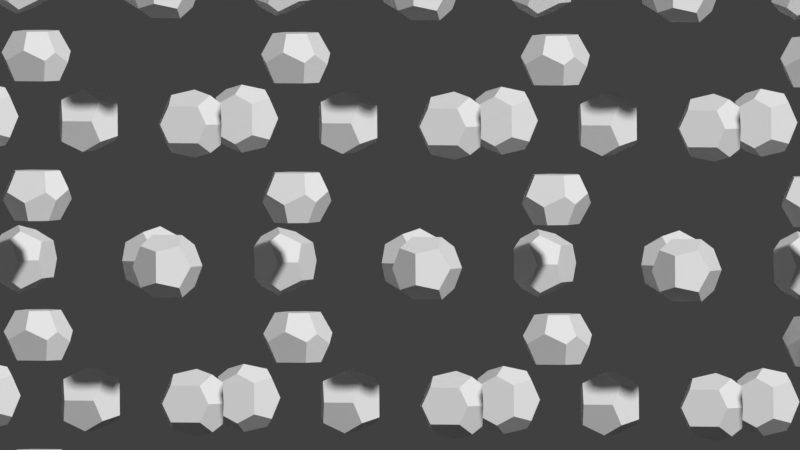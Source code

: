 # Source: labels.blend  (saved by Blender 2.79.0; exported with 4.5.12 LTS)
import bpy
from mathutils import Matrix  # noqa: F401  (used for matrix-valued properties, if any)

bpy.ops.wm.read_factory_settings(use_empty=True)
scene = bpy.context.scene
scene.name = 'Scene'

# ---- collections
col_collection_1 = bpy.data.collections.new('Collection 1'); scene.collection.children.link(col_collection_1)

# ---- world
world_world = bpy.data.worlds.new('World'); scene.world = world_world
world_world.color = (0.05088, 0.05088, 0.05088)
world_world.use_sun_shadow = False
world_world.sun_shadow_jitter_overblur = 0.0
world_world.cycles.sampling_method = 'MANUAL'

# ---- cameras
cam_camera_001 = bpy.data.cameras.new('Camera.001')
cam_camera_001.type = 'ORTHO'
cam_camera_001.clip_end = 100.0
cam_camera_001.lens = 35.0
cam_camera_001.sensor_width = 32.1
cam_camera_001.sensor_height = 18.0
cam_camera_001.ortho_scale = 16.1
cam_camera_001.display_size = 2.0
cam_camera_001.dof.focus_distance = 0.0
cam_camera_001.dof.aperture_fstop = 128.0
cam_camera_001.dof.aperture_blades = 6

# ---- meshes
me_tetra_mesh = bpy.data.meshes.new('tetra mesh')
me_tetra_mesh.from_pydata([(0.315, 0.37, 0.5), (-0.315, 0.37, 0.5), (-0.5, 0.0, 0.5), (-0.315, -0.37, 0.5), (0.315, -0.37, 0.5), (0.5, 0.0, 0.5), (0.42, 0.58, 0.08003), (-0.42, 0.58, 0.08003), (-0.685, 0.0, 0.13), (-0.42, -0.58, 0.08003), (0.42, -0.58, 0.08003), (0.685, 0.0, 0.13), (0.58, 0.42, -0.08003), (0.0, 0.685, -0.13), (-0.58, 0.42, -0.08003), (-0.58, -0.42, -0.08003), (0.0, -0.685, -0.13), (0.58, -0.42, -0.08003), (0.37, 0.315, -0.5), (0.0, 0.5, -0.5), (-0.37, 0.315, -0.5), (-0.37, -0.315, -0.5), (0.0, -0.5, -0.5), (0.37, -0.315, -0.5)], [], [(0, 1, 2, 3, 4, 5), (0, 6, 13, 7, 1), (1, 7, 14, 8, 2), (2, 8, 15, 9, 3), (3, 9, 16, 10, 4), (4, 10, 17, 11, 5), (5, 11, 12, 6, 0), (12, 18, 19, 13, 6), (13, 19, 20, 14, 7), (14, 20, 21, 15, 8), (15, 21, 22, 16, 9), (16, 22, 23, 17, 10), (17, 23, 18, 12, 11), (18, 23, 22, 21, 20, 19)])
me_tetra_mesh.use_remesh_preserve_volume = False
me_tetra_mesh.use_remesh_preserve_attributes = False
me_tetra_mesh.use_mirror_vertex_groups = False
me_tetra_mesh.update()
me_tetra_mesh_001 = bpy.data.meshes.new('tetra mesh.001')
me_tetra_mesh_001.from_pydata([(-0.37, 0.315, 0.5), (-0.37, -0.315, 0.5), (2.186e-08, -0.5, 0.5), (0.37, -0.315, 0.5), (0.37, 0.315, 0.5), (-2.186e-08, 0.5, 0.5), (-0.58, 0.42, 0.08003), (-0.58, -0.42, 0.08003), (2.994e-08, -0.685, 0.13), (0.58, -0.42, 0.08003), (0.58, 0.42, 0.08003), (-2.994e-08, 0.685, 0.13), (-0.42, 0.58, -0.08003), (-0.685, -2.994e-08, -0.13), (-0.42, -0.58, -0.08003), (0.42, -0.58, -0.08003), (0.685, 2.994e-08, -0.13), (0.42, 0.58, -0.08003), (-0.315, 0.37, -0.5), (-0.5, -2.186e-08, -0.5), (-0.315, -0.37, -0.5), (0.315, -0.37, -0.5), (0.5, 2.186e-08, -0.5), (0.315, 0.37, -0.5)], [], [(0, 1, 2, 3, 4, 5), (0, 6, 13, 7, 1), (1, 7, 14, 8, 2), (2, 8, 15, 9, 3), (3, 9, 16, 10, 4), (4, 10, 17, 11, 5), (5, 11, 12, 6, 0), (12, 18, 19, 13, 6), (13, 19, 20, 14, 7), (14, 20, 21, 15, 8), (15, 21, 22, 16, 9), (16, 22, 23, 17, 10), (17, 23, 18, 12, 11), (18, 23, 22, 21, 20, 19)])
me_tetra_mesh_001.use_remesh_preserve_volume = False
me_tetra_mesh_001.use_remesh_preserve_attributes = False
me_tetra_mesh_001.use_mirror_vertex_groups = False
me_tetra_mesh_001.update()
me_tetra_mesh_002 = bpy.data.meshes.new('tetra mesh.002')
me_tetra_mesh_002.from_pydata([(-0.37, -0.5, 0.315), (-0.37, -0.5, -0.315), (-1.589e-08, -0.5, -0.5), (0.37, -0.5, -0.315), (0.37, -0.5, 0.315), (5.96e-08, -0.5, 0.5), (-0.58, -0.08003, 0.42), (-0.58, -0.08003, -0.42), (-4.604e-08, -0.13, -0.685), (0.58, -0.08003, -0.42), (0.58, -0.08003, 0.42), (5.74e-08, -0.13, 0.685), (-0.42, 0.08003, 0.58), (-0.685, 0.13, 5.172e-08), (-0.42, 0.08003, -0.58), (0.42, 0.08003, -0.58), (0.685, 0.13, -5.172e-08), (0.42, 0.08003, 0.58), (-0.315, 0.5, 0.37), (-0.5, 0.5, 3.775e-08), (-0.315, 0.5, -0.37), (0.315, 0.5, -0.37), (0.5, 0.5, -3.775e-08), (0.315, 0.5, 0.37)], [], [(0, 1, 2, 3, 4, 5), (0, 6, 13, 7, 1), (1, 7, 14, 8, 2), (2, 8, 15, 9, 3), (3, 9, 16, 10, 4), (4, 10, 17, 11, 5), (5, 11, 12, 6, 0), (12, 18, 19, 13, 6), (13, 19, 20, 14, 7), (14, 20, 21, 15, 8), (15, 21, 22, 16, 9), (16, 22, 23, 17, 10), (17, 23, 18, 12, 11), (18, 23, 22, 21, 20, 19)])
me_tetra_mesh_002.use_remesh_preserve_volume = False
me_tetra_mesh_002.use_remesh_preserve_attributes = False
me_tetra_mesh_002.use_mirror_vertex_groups = False
me_tetra_mesh_002.update()
me_tetra_mesh_003 = bpy.data.meshes.new('tetra mesh.003')
me_tetra_mesh_003.from_pydata([(0.315, -0.5, 0.37), (-0.315, -0.5, 0.37), (-0.5, -0.5, -2.186e-08), (-0.315, -0.5, -0.37), (0.315, -0.5, -0.37), (0.5, -0.5, -2.186e-08), (0.42, -0.08003, 0.58), (-0.42, -0.08003, 0.58), (-0.685, -0.13, -5.681e-09), (-0.42, -0.08003, -0.58), (0.42, -0.08003, -0.58), (0.685, -0.13, -5.681e-09), (0.58, 0.08003, 0.42), (0.0, 0.13, 0.685), (-0.58, 0.08003, 0.42), (-0.58, 0.08003, -0.42), (0.0, 0.13, -0.685), (0.58, 0.08003, -0.42), (0.37, 0.5, 0.315), (0.0, 0.5, 0.5), (-0.37, 0.5, 0.315), (-0.37, 0.5, -0.315), (0.0, 0.5, -0.5), (0.37, 0.5, -0.315)], [], [(0, 1, 2, 3, 4, 5), (0, 6, 13, 7, 1), (1, 7, 14, 8, 2), (2, 8, 15, 9, 3), (3, 9, 16, 10, 4), (4, 10, 17, 11, 5), (5, 11, 12, 6, 0), (12, 18, 19, 13, 6), (13, 19, 20, 14, 7), (14, 20, 21, 15, 8), (15, 21, 22, 16, 9), (16, 22, 23, 17, 10), (17, 23, 18, 12, 11), (18, 23, 22, 21, 20, 19)])
me_tetra_mesh_003.use_remesh_preserve_volume = False
me_tetra_mesh_003.use_remesh_preserve_attributes = False
me_tetra_mesh_003.use_mirror_vertex_groups = False
me_tetra_mesh_003.update()
me_tetra_mesh_004 = bpy.data.meshes.new('tetra mesh.004')
me_tetra_mesh_004.from_pydata([(0.5, -0.37, 0.315), (0.5, -0.37, -0.315), (0.5, 1.629e-07, -0.5), (0.5, 0.37, -0.315), (0.5, 0.37, 0.315), (0.5, 1.629e-07, 0.5), (0.08003, -0.58, 0.42), (0.08003, -0.58, -0.42), (0.13, 4.235e-08, -0.685), (0.08003, 0.58, -0.42), (0.08003, 0.58, 0.42), (0.13, 4.235e-08, 0.685), (-0.08003, -0.42, 0.58), (-0.13, -0.685, 9.812e-09), (-0.08003, -0.42, -0.58), (-0.08003, 0.42, -0.58), (-0.13, 0.685, 9.812e-09), (-0.08003, 0.42, 0.58), (-0.5, -0.315, 0.37), (-0.5, -0.5, 3.775e-08), (-0.5, -0.315, -0.37), (-0.5, 0.315, -0.37), (-0.5, 0.5, 3.775e-08), (-0.5, 0.315, 0.37)], [], [(0, 1, 2, 3, 4, 5), (0, 6, 13, 7, 1), (1, 7, 14, 8, 2), (2, 8, 15, 9, 3), (3, 9, 16, 10, 4), (4, 10, 17, 11, 5), (5, 11, 12, 6, 0), (12, 18, 19, 13, 6), (13, 19, 20, 14, 7), (14, 20, 21, 15, 8), (15, 21, 22, 16, 9), (16, 22, 23, 17, 10), (17, 23, 18, 12, 11), (18, 23, 22, 21, 20, 19)])
me_tetra_mesh_004.use_remesh_preserve_volume = False
me_tetra_mesh_004.use_remesh_preserve_attributes = False
me_tetra_mesh_004.use_mirror_vertex_groups = False
me_tetra_mesh_004.update()
me_tetra_mesh_005 = bpy.data.meshes.new('tetra mesh.005')
me_tetra_mesh_005.from_pydata([(0.5, 0.315, 0.37), (0.5, -0.315, 0.37), (0.5, -0.5, -4.371e-08), (0.5, -0.315, -0.37), (0.5, 0.315, -0.37), (0.5, 0.5, 0.0), (0.08003, 0.42, 0.58), (0.08003, -0.42, 0.58), (0.13, -0.685, -3.562e-08), (0.08003, -0.42, -0.58), (0.08003, 0.42, -0.58), (0.13, 0.685, 2.426e-08), (-0.08003, 0.58, 0.42), (-0.13, -2.013e-08, 0.685), (-0.08003, -0.58, 0.42), (-0.08003, -0.58, -0.42), (-0.13, 3.975e-08, -0.685), (-0.08003, 0.58, -0.42), (-0.5, 0.37, 0.315), (-0.5, 1.589e-08, 0.5), (-0.5, -0.37, 0.315), (-0.5, -0.37, -0.315), (-0.5, 5.96e-08, -0.5), (-0.5, 0.37, -0.315)], [], [(0, 1, 2, 3, 4, 5), (0, 6, 13, 7, 1), (1, 7, 14, 8, 2), (2, 8, 15, 9, 3), (3, 9, 16, 10, 4), (4, 10, 17, 11, 5), (5, 11, 12, 6, 0), (12, 18, 19, 13, 6), (13, 19, 20, 14, 7), (14, 20, 21, 15, 8), (15, 21, 22, 16, 9), (16, 22, 23, 17, 10), (17, 23, 18, 12, 11), (18, 23, 22, 21, 20, 19)])
me_tetra_mesh_005.use_remesh_preserve_volume = False
me_tetra_mesh_005.use_remesh_preserve_attributes = False
me_tetra_mesh_005.use_mirror_vertex_groups = False
me_tetra_mesh_005.update()
me_dodecahedron_mesh = bpy.data.meshes.new('dodecahedron mesh')
me_dodecahedron_mesh.from_pydata([(0.315, -0.63, -2.754e-08), (-0.315, -0.63, -2.754e-08), (0.42, -0.42, 0.42), (0.0, -0.315, 0.63), (-0.42, -0.42, 0.42), (-0.42, -0.42, -0.42), (0.0, -0.315, -0.63), (0.42, -0.42, -0.42), (0.63, -1.377e-08, 0.315), (-0.63, -1.377e-08, 0.315), (-0.63, 1.377e-08, -0.315), (0.63, 1.377e-08, -0.315), (0.42, 0.42, 0.42), (0.0, 0.315, 0.63), (-0.42, 0.42, 0.42), (-0.42, 0.42, -0.42), (0.0, 0.315, -0.63), (0.42, 0.42, -0.42), (0.315, 0.63, 2.754e-08), (-0.315, 0.63, 2.754e-08)], [], [(0, 2, 3, 4, 1), (0, 7, 11, 8, 2), (0, 1, 5, 6, 7), (1, 4, 9, 10, 5), (2, 8, 12, 13, 3), (4, 3, 13, 14, 9), (9, 14, 19, 15, 10), (5, 10, 15, 16, 6), (7, 6, 16, 17, 11), (8, 11, 17, 18, 12), (13, 12, 18, 19, 14), (18, 17, 16, 15, 19)])
me_dodecahedron_mesh.use_remesh_preserve_volume = False
me_dodecahedron_mesh.use_remesh_preserve_attributes = False
me_dodecahedron_mesh.use_mirror_vertex_groups = False
me_dodecahedron_mesh.update()
me_dodecahedron_mesh_001 = bpy.data.meshes.new('dodecahedron mesh.001')
me_dodecahedron_mesh_001.from_pydata([(0.315, 0.0, 0.63), (-0.315, 0.0, 0.63), (0.42, 0.42, 0.42), (0.0, 0.63, 0.315), (-0.42, 0.42, 0.42), (-0.42, -0.42, 0.42), (0.0, -0.63, 0.315), (0.42, -0.42, 0.42), (0.63, 0.315, 0.0), (-0.63, 0.315, 0.0), (-0.63, -0.315, 0.0), (0.63, -0.315, 0.0), (0.42, 0.42, -0.42), (0.0, 0.63, -0.315), (-0.42, 0.42, -0.42), (-0.42, -0.42, -0.42), (0.0, -0.63, -0.315), (0.42, -0.42, -0.42), (0.315, 0.0, -0.63), (-0.315, 0.0, -0.63)], [], [(0, 2, 3, 4, 1), (0, 7, 11, 8, 2), (0, 1, 5, 6, 7), (1, 4, 9, 10, 5), (2, 8, 12, 13, 3), (4, 3, 13, 14, 9), (9, 14, 19, 15, 10), (5, 10, 15, 16, 6), (7, 6, 16, 17, 11), (8, 11, 17, 18, 12), (13, 12, 18, 19, 14), (18, 17, 16, 15, 19)])
me_dodecahedron_mesh_001.use_remesh_preserve_volume = False
me_dodecahedron_mesh_001.use_remesh_preserve_attributes = False
me_dodecahedron_mesh_001.use_mirror_vertex_groups = False
me_dodecahedron_mesh_001.update()

# ---- objects
ob_camera = bpy.data.objects.new('Camera', cam_camera_001)
ob_tetra_065 = bpy.data.objects.new('tetra.065', me_tetra_mesh)
ob_tetra_064 = bpy.data.objects.new('tetra.064', me_tetra_mesh_001)
ob_tetra_063 = bpy.data.objects.new('tetra.063', me_tetra_mesh_002)
ob_tetra_062 = bpy.data.objects.new('tetra.062', me_tetra_mesh_003)
ob_tetra_061 = bpy.data.objects.new('tetra.061', me_tetra_mesh_004)
ob_tetra_060 = bpy.data.objects.new('tetra.060', me_tetra_mesh_005)
ob_dodecahedron_021 = bpy.data.objects.new('dodecahedron.021', me_dodecahedron_mesh)
ob_dodecahedron_020 = bpy.data.objects.new('dodecahedron.020', me_dodecahedron_mesh_001)
ob_dodecahedron_001 = bpy.data.objects.new('dodecahedron.001', me_dodecahedron_mesh_001)
ob_dodecahedron = bpy.data.objects.new('dodecahedron', me_dodecahedron_mesh)
ob_tetra_005 = bpy.data.objects.new('tetra.005', me_tetra_mesh_005)
ob_tetra_004 = bpy.data.objects.new('tetra.004', me_tetra_mesh_004)
ob_tetra_003 = bpy.data.objects.new('tetra.003', me_tetra_mesh_003)
ob_tetra_002 = bpy.data.objects.new('tetra.002', me_tetra_mesh_002)
ob_tetra_001 = bpy.data.objects.new('tetra.001', me_tetra_mesh_001)
ob_tetra = bpy.data.objects.new('tetra', me_tetra_mesh)
ob_translation_group_009 = bpy.data.objects.new('translation_group.009', None)
ob_tetra_059 = bpy.data.objects.new('tetra.059', me_tetra_mesh)
ob_tetra_058 = bpy.data.objects.new('tetra.058', me_tetra_mesh_001)
ob_tetra_057 = bpy.data.objects.new('tetra.057', me_tetra_mesh_002)
ob_tetra_056 = bpy.data.objects.new('tetra.056', me_tetra_mesh_003)
ob_tetra_055 = bpy.data.objects.new('tetra.055', me_tetra_mesh_004)
ob_tetra_054 = bpy.data.objects.new('tetra.054', me_tetra_mesh_005)
ob_dodecahedron_019 = bpy.data.objects.new('dodecahedron.019', me_dodecahedron_mesh)
ob_dodecahedron_018 = bpy.data.objects.new('dodecahedron.018', me_dodecahedron_mesh_001)
ob_translation_group_008 = bpy.data.objects.new('translation_group.008', None)
ob_tetra_053 = bpy.data.objects.new('tetra.053', me_tetra_mesh)
ob_tetra_052 = bpy.data.objects.new('tetra.052', me_tetra_mesh_001)
ob_tetra_051 = bpy.data.objects.new('tetra.051', me_tetra_mesh_002)
ob_tetra_050 = bpy.data.objects.new('tetra.050', me_tetra_mesh_003)
ob_tetra_049 = bpy.data.objects.new('tetra.049', me_tetra_mesh_004)
ob_tetra_048 = bpy.data.objects.new('tetra.048', me_tetra_mesh_005)
ob_dodecahedron_017 = bpy.data.objects.new('dodecahedron.017', me_dodecahedron_mesh)
ob_dodecahedron_016 = bpy.data.objects.new('dodecahedron.016', me_dodecahedron_mesh_001)
ob_translation_group_007 = bpy.data.objects.new('translation_group.007', None)
ob_tetra_047 = bpy.data.objects.new('tetra.047', me_tetra_mesh)
ob_tetra_046 = bpy.data.objects.new('tetra.046', me_tetra_mesh_001)
ob_tetra_045 = bpy.data.objects.new('tetra.045', me_tetra_mesh_002)
ob_tetra_044 = bpy.data.objects.new('tetra.044', me_tetra_mesh_003)
ob_tetra_043 = bpy.data.objects.new('tetra.043', me_tetra_mesh_004)
ob_tetra_042 = bpy.data.objects.new('tetra.042', me_tetra_mesh_005)
ob_dodecahedron_015 = bpy.data.objects.new('dodecahedron.015', me_dodecahedron_mesh)
ob_dodecahedron_014 = bpy.data.objects.new('dodecahedron.014', me_dodecahedron_mesh_001)
ob_translation_group_006 = bpy.data.objects.new('translation_group.006', None)
ob_tetra_041 = bpy.data.objects.new('tetra.041', me_tetra_mesh)
ob_tetra_040 = bpy.data.objects.new('tetra.040', me_tetra_mesh_001)
ob_tetra_039 = bpy.data.objects.new('tetra.039', me_tetra_mesh_002)
ob_tetra_038 = bpy.data.objects.new('tetra.038', me_tetra_mesh_003)
ob_tetra_037 = bpy.data.objects.new('tetra.037', me_tetra_mesh_004)
ob_tetra_036 = bpy.data.objects.new('tetra.036', me_tetra_mesh_005)
ob_dodecahedron_013 = bpy.data.objects.new('dodecahedron.013', me_dodecahedron_mesh)
ob_dodecahedron_012 = bpy.data.objects.new('dodecahedron.012', me_dodecahedron_mesh_001)
ob_translation_group_005 = bpy.data.objects.new('translation_group.005', None)
ob_tetra_035 = bpy.data.objects.new('tetra.035', me_tetra_mesh)
ob_tetra_034 = bpy.data.objects.new('tetra.034', me_tetra_mesh_001)
ob_tetra_033 = bpy.data.objects.new('tetra.033', me_tetra_mesh_002)
ob_tetra_032 = bpy.data.objects.new('tetra.032', me_tetra_mesh_003)
ob_tetra_031 = bpy.data.objects.new('tetra.031', me_tetra_mesh_004)
ob_tetra_030 = bpy.data.objects.new('tetra.030', me_tetra_mesh_005)
ob_dodecahedron_011 = bpy.data.objects.new('dodecahedron.011', me_dodecahedron_mesh)
ob_dodecahedron_010 = bpy.data.objects.new('dodecahedron.010', me_dodecahedron_mesh_001)
ob_translation_group_004 = bpy.data.objects.new('translation_group.004', None)
ob_tetra_029 = bpy.data.objects.new('tetra.029', me_tetra_mesh)
ob_tetra_028 = bpy.data.objects.new('tetra.028', me_tetra_mesh_001)
ob_tetra_027 = bpy.data.objects.new('tetra.027', me_tetra_mesh_002)
ob_tetra_026 = bpy.data.objects.new('tetra.026', me_tetra_mesh_003)
ob_tetra_025 = bpy.data.objects.new('tetra.025', me_tetra_mesh_004)
ob_tetra_024 = bpy.data.objects.new('tetra.024', me_tetra_mesh_005)
ob_dodecahedron_009 = bpy.data.objects.new('dodecahedron.009', me_dodecahedron_mesh)
ob_dodecahedron_008 = bpy.data.objects.new('dodecahedron.008', me_dodecahedron_mesh_001)
ob_translation_group_003 = bpy.data.objects.new('translation_group.003', None)
ob_tetra_023 = bpy.data.objects.new('tetra.023', me_tetra_mesh)
ob_tetra_022 = bpy.data.objects.new('tetra.022', me_tetra_mesh_001)
ob_tetra_021 = bpy.data.objects.new('tetra.021', me_tetra_mesh_002)
ob_tetra_020 = bpy.data.objects.new('tetra.020', me_tetra_mesh_003)
ob_tetra_019 = bpy.data.objects.new('tetra.019', me_tetra_mesh_004)
ob_tetra_018 = bpy.data.objects.new('tetra.018', me_tetra_mesh_005)
ob_dodecahedron_007 = bpy.data.objects.new('dodecahedron.007', me_dodecahedron_mesh)
ob_dodecahedron_006 = bpy.data.objects.new('dodecahedron.006', me_dodecahedron_mesh_001)
ob_translation_group_002 = bpy.data.objects.new('translation_group.002', None)
ob_tetra_017 = bpy.data.objects.new('tetra.017', me_tetra_mesh)
ob_tetra_016 = bpy.data.objects.new('tetra.016', me_tetra_mesh_001)
ob_tetra_015 = bpy.data.objects.new('tetra.015', me_tetra_mesh_002)
ob_tetra_014 = bpy.data.objects.new('tetra.014', me_tetra_mesh_003)
ob_tetra_013 = bpy.data.objects.new('tetra.013', me_tetra_mesh_004)
ob_tetra_012 = bpy.data.objects.new('tetra.012', me_tetra_mesh_005)
ob_dodecahedron_005 = bpy.data.objects.new('dodecahedron.005', me_dodecahedron_mesh)
ob_dodecahedron_004 = bpy.data.objects.new('dodecahedron.004', me_dodecahedron_mesh_001)
ob_translation_group_001 = bpy.data.objects.new('translation_group.001', None)
ob_tetra_011 = bpy.data.objects.new('tetra.011', me_tetra_mesh)
ob_tetra_010 = bpy.data.objects.new('tetra.010', me_tetra_mesh_001)
ob_tetra_009 = bpy.data.objects.new('tetra.009', me_tetra_mesh_002)
ob_tetra_008 = bpy.data.objects.new('tetra.008', me_tetra_mesh_003)
ob_tetra_007 = bpy.data.objects.new('tetra.007', me_tetra_mesh_004)
ob_tetra_006 = bpy.data.objects.new('tetra.006', me_tetra_mesh_005)
ob_dodecahedron_003 = bpy.data.objects.new('dodecahedron.003', me_dodecahedron_mesh)
ob_dodecahedron_002 = bpy.data.objects.new('dodecahedron.002', me_dodecahedron_mesh_001)
ob_translation_group = bpy.data.objects.new('translation_group', None)

# ---- transforms, parenting, visibility, modifiers, constraints
ob_camera.location = (-0.5999, -0.3642, 7.229)
ob_camera.rotation_euler = (-0.04204, 0.3799, -1.579)
ob_camera.lineart.crease_threshold = 0.0
ob_tetra_065.location = (1.111, 12.54, -2.57)
ob_tetra_065.lineart.crease_threshold = 0.0
ob_tetra_064.location = (1.111, 12.54, 0.2425)
ob_tetra_064.lineart.crease_threshold = 0.0
ob_tetra_063.location = (3.924, 11.13, -1.164)
ob_tetra_063.lineart.crease_threshold = 0.0
ob_tetra_062.location = (3.924, 13.94, -1.164)
ob_tetra_062.lineart.crease_threshold = 0.0
ob_tetra_061.location = (2.518, 15.35, 1.649)
ob_tetra_061.lineart.crease_threshold = 0.0
ob_tetra_060.location = (-0.2949, 15.35, 1.649)
ob_tetra_060.lineart.crease_threshold = 0.0
ob_dodecahedron_021.location = (1.111, 9.723, -1.164)
ob_dodecahedron_021.lineart.crease_threshold = 0.0
ob_dodecahedron_020.location = (3.924, 12.54, 1.649)
ob_dodecahedron_020.lineart.crease_threshold = 0.0
ob_dodecahedron_001.location = (-1.701, -9.965, 1.649)
ob_dodecahedron_001.lineart.crease_threshold = 0.0
ob_dodecahedron.location = (-4.514, -12.78, -1.164)
ob_dodecahedron.lineart.crease_threshold = 0.0
ob_tetra_005.location = (-5.92, -7.152, 1.649)
ob_tetra_005.lineart.crease_threshold = 0.0
ob_tetra_004.location = (-3.108, -7.152, 1.649)
ob_tetra_004.lineart.crease_threshold = 0.0
ob_tetra_003.location = (-1.701, -8.559, -1.164)
ob_tetra_003.lineart.crease_threshold = 0.0
ob_tetra_002.location = (-1.701, -11.37, -1.164)
ob_tetra_002.lineart.crease_threshold = 0.0
ob_tetra_001.location = (-4.514, -9.965, 0.2425)
ob_tetra_001.lineart.crease_threshold = 0.0
ob_tetra.location = (-4.514, -9.965, -2.57)
ob_tetra.lineart.crease_threshold = 0.0
ob_translation_group_009.location = (1.111, 12.54, -2.57)
ob_translation_group_009.empty_image_offset = (0.0, 0.0)
ob_translation_group_009.lineart.crease_threshold = 0.0
ob_tetra_059.location = (1.111, 6.911, -2.57)
ob_tetra_059.lineart.crease_threshold = 0.0
ob_tetra_058.location = (1.111, 6.911, 0.2425)
ob_tetra_058.lineart.crease_threshold = 0.0
ob_tetra_057.location = (3.924, 5.504, -1.164)
ob_tetra_057.lineart.crease_threshold = 0.0
ob_tetra_056.location = (3.924, 8.317, -1.164)
ob_tetra_056.lineart.crease_threshold = 0.0
ob_tetra_055.location = (2.518, 9.723, 1.649)
ob_tetra_055.lineart.crease_threshold = 0.0
ob_tetra_054.location = (-0.2949, 9.723, 1.649)
ob_tetra_054.lineart.crease_threshold = 0.0
ob_dodecahedron_019.location = (1.111, 4.098, -1.164)
ob_dodecahedron_019.lineart.crease_threshold = 0.0
ob_dodecahedron_018.location = (3.924, 6.911, 1.649)
ob_dodecahedron_018.lineart.crease_threshold = 0.0
ob_translation_group_008.location = (1.111, 6.911, -2.57)
ob_translation_group_008.empty_image_offset = (0.0, 0.0)
ob_translation_group_008.lineart.crease_threshold = 0.0
ob_tetra_053.location = (1.111, 1.285, -2.57)
ob_tetra_053.lineart.crease_threshold = 0.0
ob_tetra_052.location = (1.111, 1.285, 0.2425)
ob_tetra_052.lineart.crease_threshold = 0.0
ob_tetra_051.location = (3.924, -0.1209, -1.164)
ob_tetra_051.lineart.crease_threshold = 0.0
ob_tetra_050.location = (3.924, 2.692, -1.164)
ob_tetra_050.lineart.crease_threshold = 0.0
ob_tetra_049.location = (2.518, 4.098, 1.649)
ob_tetra_049.lineart.crease_threshold = 0.0
ob_tetra_048.location = (-0.2949, 4.098, 1.649)
ob_tetra_048.lineart.crease_threshold = 0.0
ob_dodecahedron_017.location = (1.111, -1.527, -1.164)
ob_dodecahedron_017.lineart.crease_threshold = 0.0
ob_dodecahedron_016.location = (3.924, 1.285, 1.649)
ob_dodecahedron_016.lineart.crease_threshold = 0.0
ob_translation_group_007.location = (1.111, 1.285, -2.57)
ob_translation_group_007.empty_image_offset = (0.0, 0.0)
ob_translation_group_007.lineart.crease_threshold = 0.0
ob_tetra_047.location = (1.111, -4.34, -2.57)
ob_tetra_047.lineart.crease_threshold = 0.0
ob_tetra_046.location = (1.111, -4.34, 0.2425)
ob_tetra_046.lineart.crease_threshold = 0.0
ob_tetra_045.location = (3.924, -5.746, -1.164)
ob_tetra_045.lineart.crease_threshold = 0.0
ob_tetra_044.location = (3.924, -2.933, -1.164)
ob_tetra_044.lineart.crease_threshold = 0.0
ob_tetra_043.location = (2.518, -1.527, 1.649)
ob_tetra_043.lineart.crease_threshold = 0.0
ob_tetra_042.location = (-0.2949, -1.527, 1.649)
ob_tetra_042.lineart.crease_threshold = 0.0
ob_dodecahedron_015.location = (1.111, -7.152, -1.164)
ob_dodecahedron_015.lineart.crease_threshold = 0.0
ob_dodecahedron_014.location = (3.924, -4.34, 1.649)
ob_dodecahedron_014.lineart.crease_threshold = 0.0
ob_translation_group_006.location = (1.111, -4.34, -2.57)
ob_translation_group_006.empty_image_offset = (0.0, 0.0)
ob_translation_group_006.lineart.crease_threshold = 0.0
ob_tetra_041.location = (1.111, -9.965, -2.57)
ob_tetra_041.lineart.crease_threshold = 0.0
ob_tetra_040.location = (1.111, -9.965, 0.2425)
ob_tetra_040.lineart.crease_threshold = 0.0
ob_tetra_039.location = (3.924, -11.37, -1.164)
ob_tetra_039.lineart.crease_threshold = 0.0
ob_tetra_038.location = (3.924, -8.559, -1.164)
ob_tetra_038.lineart.crease_threshold = 0.0
ob_tetra_037.location = (2.518, -7.152, 1.649)
ob_tetra_037.lineart.crease_threshold = 0.0
ob_tetra_036.location = (-0.2949, -7.152, 1.649)
ob_tetra_036.lineart.crease_threshold = 0.0
ob_dodecahedron_013.location = (1.111, -12.78, -1.164)
ob_dodecahedron_013.lineart.crease_threshold = 0.0
ob_dodecahedron_012.location = (3.924, -9.965, 1.649)
ob_dodecahedron_012.lineart.crease_threshold = 0.0
ob_translation_group_005.location = (1.111, -9.965, -2.57)
ob_translation_group_005.empty_image_offset = (0.0, 0.0)
ob_translation_group_005.lineart.crease_threshold = 0.0
ob_tetra_035.location = (-4.514, 12.54, -2.57)
ob_tetra_035.lineart.crease_threshold = 0.0
ob_tetra_034.location = (-4.514, 12.54, 0.2425)
ob_tetra_034.lineart.crease_threshold = 0.0
ob_tetra_033.location = (-1.701, 11.13, -1.164)
ob_tetra_033.lineart.crease_threshold = 0.0
ob_tetra_032.location = (-1.701, 13.94, -1.164)
ob_tetra_032.lineart.crease_threshold = 0.0
ob_tetra_031.location = (-3.108, 15.35, 1.649)
ob_tetra_031.lineart.crease_threshold = 0.0
ob_tetra_030.location = (-5.92, 15.35, 1.649)
ob_tetra_030.lineart.crease_threshold = 0.0
ob_dodecahedron_011.location = (-4.514, 9.723, -1.164)
ob_dodecahedron_011.lineart.crease_threshold = 0.0
ob_dodecahedron_010.location = (-1.701, 12.54, 1.649)
ob_dodecahedron_010.lineart.crease_threshold = 0.0
ob_translation_group_004.location = (-4.514, 12.54, -2.57)
ob_translation_group_004.empty_image_offset = (0.0, 0.0)
ob_translation_group_004.lineart.crease_threshold = 0.0
ob_tetra_029.location = (-4.514, 6.911, -2.57)
ob_tetra_029.lineart.crease_threshold = 0.0
ob_tetra_028.location = (-4.514, 6.911, 0.2425)
ob_tetra_028.lineart.crease_threshold = 0.0
ob_tetra_027.location = (-1.701, 5.504, -1.164)
ob_tetra_027.lineart.crease_threshold = 0.0
ob_tetra_026.location = (-1.701, 8.317, -1.164)
ob_tetra_026.lineart.crease_threshold = 0.0
ob_tetra_025.location = (-3.108, 9.723, 1.649)
ob_tetra_025.lineart.crease_threshold = 0.0
ob_tetra_024.location = (-5.92, 9.723, 1.649)
ob_tetra_024.lineart.crease_threshold = 0.0
ob_dodecahedron_009.location = (-4.514, 4.098, -1.164)
ob_dodecahedron_009.lineart.crease_threshold = 0.0
ob_dodecahedron_008.location = (-1.701, 6.911, 1.649)
ob_dodecahedron_008.lineart.crease_threshold = 0.0
ob_translation_group_003.location = (-4.514, 6.911, -2.57)
ob_translation_group_003.empty_image_offset = (0.0, 0.0)
ob_translation_group_003.lineart.crease_threshold = 0.0
ob_tetra_023.location = (-4.514, 1.285, -2.57)
ob_tetra_023.lineart.crease_threshold = 0.0
ob_tetra_022.location = (-4.514, 1.285, 0.2425)
ob_tetra_022.lineart.crease_threshold = 0.0
ob_tetra_021.location = (-1.701, -0.1209, -1.164)
ob_tetra_021.lineart.crease_threshold = 0.0
ob_tetra_020.location = (-1.701, 2.692, -1.164)
ob_tetra_020.lineart.crease_threshold = 0.0
ob_tetra_019.location = (-3.108, 4.098, 1.649)
ob_tetra_019.lineart.crease_threshold = 0.0
ob_tetra_018.location = (-5.92, 4.098, 1.649)
ob_tetra_018.lineart.crease_threshold = 0.0
ob_dodecahedron_007.location = (-4.514, -1.527, -1.164)
ob_dodecahedron_007.lineart.crease_threshold = 0.0
ob_dodecahedron_006.location = (-1.701, 1.285, 1.649)
ob_dodecahedron_006.lineart.crease_threshold = 0.0
ob_translation_group_002.location = (-4.514, 1.285, -2.57)
ob_translation_group_002.empty_image_offset = (0.0, 0.0)
ob_translation_group_002.lineart.crease_threshold = 0.0
ob_tetra_017.location = (-4.514, -4.34, -2.57)
ob_tetra_017.lineart.crease_threshold = 0.0
ob_tetra_016.location = (-4.514, -4.34, 0.2425)
ob_tetra_016.lineart.crease_threshold = 0.0
ob_tetra_015.location = (-1.701, -5.746, -1.164)
ob_tetra_015.lineart.crease_threshold = 0.0
ob_tetra_014.location = (-1.701, -2.933, -1.164)
ob_tetra_014.lineart.crease_threshold = 0.0
ob_tetra_013.location = (-3.108, -1.527, 1.649)
ob_tetra_013.lineart.crease_threshold = 0.0
ob_tetra_012.location = (-5.92, -1.527, 1.649)
ob_tetra_012.lineart.crease_threshold = 0.0
ob_dodecahedron_005.location = (-4.514, -7.152, -1.164)
ob_dodecahedron_005.lineart.crease_threshold = 0.0
ob_dodecahedron_004.location = (-1.701, -4.34, 1.649)
ob_dodecahedron_004.lineart.crease_threshold = 0.0
ob_translation_group_001.location = (-4.514, -4.34, -2.57)
ob_translation_group_001.empty_image_offset = (0.0, 0.0)
ob_translation_group_001.lineart.crease_threshold = 0.0
ob_tetra_011.location = (-4.514, -9.965, -2.57)
ob_tetra_011.lineart.crease_threshold = 0.0
ob_tetra_010.location = (-4.514, -9.965, 0.2425)
ob_tetra_010.lineart.crease_threshold = 0.0
ob_tetra_009.location = (-1.701, -11.37, -1.164)
ob_tetra_009.lineart.crease_threshold = 0.0
ob_tetra_008.location = (-1.701, -8.559, -1.164)
ob_tetra_008.lineart.crease_threshold = 0.0
ob_tetra_007.location = (-3.108, -7.152, 1.649)
ob_tetra_007.lineart.crease_threshold = 0.0
ob_tetra_006.location = (-5.92, -7.152, 1.649)
ob_tetra_006.lineart.crease_threshold = 0.0
ob_dodecahedron_003.location = (-4.514, -12.78, -1.164)
ob_dodecahedron_003.lineart.crease_threshold = 0.0
ob_dodecahedron_002.location = (-1.701, -9.965, 1.649)
ob_dodecahedron_002.lineart.crease_threshold = 0.0
ob_translation_group.location = (-4.514, -9.965, -2.57)
ob_translation_group.empty_image_offset = (0.0, 0.0)
ob_translation_group.lineart.crease_threshold = 0.0

# ---- collection membership
col_collection_1.objects.link(ob_camera)
col_collection_1.objects.link(ob_tetra_065)
col_collection_1.objects.link(ob_tetra_064)
col_collection_1.objects.link(ob_tetra_063)
col_collection_1.objects.link(ob_tetra_062)
col_collection_1.objects.link(ob_tetra_061)
col_collection_1.objects.link(ob_tetra_060)
col_collection_1.objects.link(ob_dodecahedron_021)
col_collection_1.objects.link(ob_dodecahedron_020)
col_collection_1.objects.link(ob_dodecahedron_001)
col_collection_1.objects.link(ob_dodecahedron)
col_collection_1.objects.link(ob_tetra_005)
col_collection_1.objects.link(ob_tetra_004)
col_collection_1.objects.link(ob_tetra_003)
col_collection_1.objects.link(ob_tetra_002)
col_collection_1.objects.link(ob_tetra_001)
col_collection_1.objects.link(ob_tetra)
col_collection_1.objects.link(ob_translation_group_009)
col_collection_1.objects.link(ob_tetra_059)
col_collection_1.objects.link(ob_tetra_058)
col_collection_1.objects.link(ob_tetra_057)
col_collection_1.objects.link(ob_tetra_056)
col_collection_1.objects.link(ob_tetra_055)
col_collection_1.objects.link(ob_tetra_054)
col_collection_1.objects.link(ob_dodecahedron_019)
col_collection_1.objects.link(ob_dodecahedron_018)
col_collection_1.objects.link(ob_translation_group_008)
col_collection_1.objects.link(ob_tetra_053)
col_collection_1.objects.link(ob_tetra_052)
col_collection_1.objects.link(ob_tetra_051)
col_collection_1.objects.link(ob_tetra_050)
col_collection_1.objects.link(ob_tetra_049)
col_collection_1.objects.link(ob_tetra_048)
col_collection_1.objects.link(ob_dodecahedron_017)
col_collection_1.objects.link(ob_dodecahedron_016)
col_collection_1.objects.link(ob_translation_group_007)
col_collection_1.objects.link(ob_tetra_047)
col_collection_1.objects.link(ob_tetra_046)
col_collection_1.objects.link(ob_tetra_045)
col_collection_1.objects.link(ob_tetra_044)
col_collection_1.objects.link(ob_tetra_043)
col_collection_1.objects.link(ob_tetra_042)
col_collection_1.objects.link(ob_dodecahedron_015)
col_collection_1.objects.link(ob_dodecahedron_014)
col_collection_1.objects.link(ob_translation_group_006)
col_collection_1.objects.link(ob_tetra_041)
col_collection_1.objects.link(ob_tetra_040)
col_collection_1.objects.link(ob_tetra_039)
col_collection_1.objects.link(ob_tetra_038)
col_collection_1.objects.link(ob_tetra_037)
col_collection_1.objects.link(ob_tetra_036)
col_collection_1.objects.link(ob_dodecahedron_013)
col_collection_1.objects.link(ob_dodecahedron_012)
col_collection_1.objects.link(ob_translation_group_005)
col_collection_1.objects.link(ob_tetra_035)
col_collection_1.objects.link(ob_tetra_034)
col_collection_1.objects.link(ob_tetra_033)
col_collection_1.objects.link(ob_tetra_032)
col_collection_1.objects.link(ob_tetra_031)
col_collection_1.objects.link(ob_tetra_030)
col_collection_1.objects.link(ob_dodecahedron_011)
col_collection_1.objects.link(ob_dodecahedron_010)
col_collection_1.objects.link(ob_translation_group_004)
col_collection_1.objects.link(ob_tetra_029)
col_collection_1.objects.link(ob_tetra_028)
col_collection_1.objects.link(ob_tetra_027)
col_collection_1.objects.link(ob_tetra_026)
col_collection_1.objects.link(ob_tetra_025)
col_collection_1.objects.link(ob_tetra_024)
col_collection_1.objects.link(ob_dodecahedron_009)
col_collection_1.objects.link(ob_dodecahedron_008)
col_collection_1.objects.link(ob_translation_group_003)
col_collection_1.objects.link(ob_tetra_023)
col_collection_1.objects.link(ob_tetra_022)
col_collection_1.objects.link(ob_tetra_021)
col_collection_1.objects.link(ob_tetra_020)
col_collection_1.objects.link(ob_tetra_019)
col_collection_1.objects.link(ob_tetra_018)
col_collection_1.objects.link(ob_dodecahedron_007)
col_collection_1.objects.link(ob_dodecahedron_006)
col_collection_1.objects.link(ob_translation_group_002)
col_collection_1.objects.link(ob_tetra_017)
col_collection_1.objects.link(ob_tetra_016)
col_collection_1.objects.link(ob_tetra_015)
col_collection_1.objects.link(ob_tetra_014)
col_collection_1.objects.link(ob_tetra_013)
col_collection_1.objects.link(ob_tetra_012)
col_collection_1.objects.link(ob_dodecahedron_005)
col_collection_1.objects.link(ob_dodecahedron_004)
col_collection_1.objects.link(ob_translation_group_001)
col_collection_1.objects.link(ob_tetra_011)
col_collection_1.objects.link(ob_tetra_010)
col_collection_1.objects.link(ob_tetra_009)
col_collection_1.objects.link(ob_tetra_008)
col_collection_1.objects.link(ob_tetra_007)
col_collection_1.objects.link(ob_tetra_006)
col_collection_1.objects.link(ob_dodecahedron_003)
col_collection_1.objects.link(ob_dodecahedron_002)
col_collection_1.objects.link(ob_translation_group)

# ---- scene / render settings (as saved in the file)
scene.camera = ob_camera
scene.frame_start = 1; scene.frame_end = 250; scene.frame_set(0)
scene.render.engine = 'BLENDER_EEVEE_NEXT'
scene.render.resolution_percentage = 50
scene.render.dither_intensity = 0.0
scene.render.use_freestyle = True
scene.cycles.use_denoising = False
scene.cycles.samples = 128
scene.cycles.sampling_pattern = 'TABULATED_SOBOL'
scene.cycles.use_adaptive_sampling = False
scene.cycles.use_light_tree = False
scene.cycles.blur_glossy = 0.0
scene.cycles.sample_clamp_indirect = 0.0
scene.view_settings.view_transform = 'Standard'
bpy.context.view_layer.update()

# ---- added for rendering (the .blend has no usable light): sun
light_auto_sun = bpy.data.lights.new('AutoSun', 'SUN')
light_auto_sun.energy = 3.0
light_auto_sun.angle = 0.0523599
ob_auto_sun = bpy.data.objects.new('AutoSun', light_auto_sun)
scene.collection.objects.link(ob_auto_sun)
ob_auto_sun.rotation_euler = (0.872665, 0.174533, 0.523599)
bpy.context.view_layer.update()

